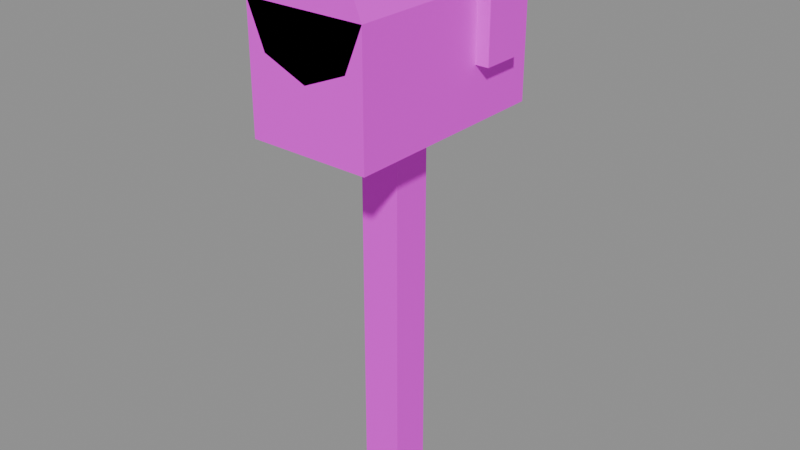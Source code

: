 # Source: mdl_z3_buzon.blend  (saved by Blender 5.3.31; exported with 4.5.12 LTS)
import bpy
from mathutils import Matrix  # noqa: F401  (used for matrix-valued properties, if any)

bpy.ops.wm.read_factory_settings(use_empty=True)
scene = bpy.context.scene
scene.name = 'Scene'

# ---- images (referenced by path relative to the original .blend; pixels are not part of the script)
import os
ASSET_DIR = os.environ.get("B2B_ASSET_DIR", "")  # directory of the original .blend (textures are referenced by path, not embedded)
HERE = os.path.dirname(os.path.abspath(__file__))  # packed textures are extracted next to this script under _unpacked/

def load_image(name, relpath, width, height, colorspace="sRGB"):
    """Load a texture the original file referenced (path relative to the .blend, or extracted next to this script)."""
    p = next((c for c in (os.path.join(HERE, relpath), os.path.join(ASSET_DIR, relpath)) if relpath and os.path.exists(c)), "")
    if p:
        img = bpy.data.images.load(p, check_existing=True)
        img.name = name
    else:  # same state as the original file: an image datablock whose file is absent (Cycles renders it pink)
        img = bpy.data.images.new(name, width, height)
        img.source = "FILE"
        img.filepath = "//" + (relpath or name)
    img.colorspace_settings.name = colorspace
    return img
img_tex_paleta = load_image('tex_paleta', 'tex_paleta.png', 1024, 1024, 'sRGB')

# ---- materials (node trees are filled in below, after node groups)
mat_mat_paleta = bpy.data.materials.new('mat_paleta')

# ---- material node trees
mat_mat_paleta.use_nodes = True; mat_mat_paleta.node_tree.nodes.clear()
_N = mat_mat_paleta.node_tree.nodes; _L = mat_mat_paleta.node_tree.links
n0 = _N.new('ShaderNodeBsdfPrincipled'); n0.name = 'Principled BSDF'; n0.location = (-200, 100)
n0.inputs[2].default_value = 0.8
n0.inputs[10].default_value = 0.005
n1 = _N.new('ShaderNodeOutputMaterial'); n1.name = 'Material Output'; n1.location = (200, 100)
n2 = _N.new('ShaderNodeTexImage'); n2.name = 'Image Texture'; n2.location = (0, 0)
n2.image = img_tex_paleta
n2.interpolation = 'Closest'
_L.new(n0.outputs[0], n1.inputs[0])
_L.new(n2.outputs[0], n0.inputs[0])
n1.is_active_output = True

# ---- meshes
me_cube = bpy.data.meshes.new('Cube')
me_cube.from_pydata([(-0.15, -0.15, 0.0), (-0.15, -0.15, 3.0), (-0.15, 0.15, 0.0), (-0.15, 0.15, 3.0), (0.15, -0.15, 0.0), (0.15, -0.15, 3.0), (0.15, 0.15, 0.0), (0.15, 0.15, 3.0), (-0.45, -0.8, 2.85), (-0.45, -0.8, 3.75), (-0.45, 0.8, 2.85), (-0.45, 0.8, 3.75), (0.45, -0.8, 2.85), (0.45, -0.8, 3.75), (0.45, 0.8, 2.85), (0.45, 0.8, 3.75), (0.0, 0.8, 4.2), (0.0, -0.8, 4.2), (0.3182, 0.8, 4.068), (0.3182, -0.8, 4.068), (0.45, 0.8, 3.75), (0.45, -0.8, 3.75), (0.3182, 0.8, 3.432), (0.3182, -0.8, 3.432), (0.0, 0.8, 3.3), (0.0, -0.8, 3.3), (-0.3182, 0.8, 3.432), (-0.3182, -0.8, 3.432), (-0.45, 0.8, 3.75), (-0.45, -0.8, 3.75), (-0.3182, 0.8, 4.068), (-0.3182, -0.8, 4.068), (0.45, 0.25, 3.25), (0.45, 0.25, 3.95), (0.45, 0.55, 3.25), (0.45, 0.55, 3.95), (0.55, 0.25, 3.25), (0.55, 0.25, 3.95), (0.55, 0.55, 3.25), (0.55, 0.55, 3.95)], [], [(0, 1, 3, 2), (2, 3, 7, 6), (6, 7, 5, 4), (4, 5, 1, 0), (2, 6, 4, 0), (7, 3, 1, 5), (8, 9, 11, 10), (10, 11, 15, 14), (14, 15, 13, 12), (12, 13, 9, 8), (10, 14, 12, 8), (15, 11, 9, 13), (16, 17, 19, 18), (18, 19, 21, 20), (20, 21, 23, 22), (22, 23, 25, 24), (24, 25, 27, 26), (26, 27, 29, 28), (19, 17, 31, 29, 27, 25, 23, 21), (28, 29, 31, 30), (30, 31, 17, 16), (16, 18, 20, 22, 24, 26, 28, 30), (32, 33, 35, 34), (34, 35, 39, 38), (38, 39, 37, 36), (36, 37, 33, 32), (34, 38, 36, 32), (39, 35, 33, 37)])
_uv = me_cube.uv_layers.new(name='UVMap')
_uv.uv.foreach_set('vector', [0.125, 0.375, 0.125, 0.375, 0.125, 0.375, 0.125, 0.375, 0.125, 0.375, 0.125, 0.375, 0.125, 0.375, 0.125, 0.375, 0.125, 0.375, 0.125, 0.375, 0.125, 0.375, 0.125, 0.375, 0.125, 0.375, 0.125, 0.375, 0.125, 0.375, 0.125, 0.375, 0.125, 0.375, 0.125, 0.375, 0.125, 0.375, 0.125, 0.375, 0.125, 0.375, 0.125, 0.375, 0.125, 0.375, 0.125, 0.375, 0.125, 0.875, 0.125, 0.875, 0.125, 0.875, 0.125, 0.875, 0.125, 0.875, 0.125, 0.875, 0.125, 0.875, 0.125, 0.875, 0.125, 0.875, 0.125, 0.875, 0.125, 0.875, 0.125, 0.875, 0.125, 0.875, 0.125, 0.875, 0.125, 0.875, 0.125, 0.875, 0.125, 0.875, 0.125, 0.875, 0.125, 0.875, 0.125, 0.875, 0.125, 0.875, 0.125, 0.875, 0.125, 0.875, 0.125, 0.875, 0.375, 0.875, 0.375, 0.875, 0.375, 0.875, 0.375, 0.875, 0.375, 0.875, 0.375, 0.875, 0.375, 0.875, 0.375, 0.875, 0.375, 0.875, 0.375, 0.875, 0.375, 0.875, 0.375, 0.875, 0.375, 0.875, 0.375, 0.875, 0.375, 0.875, 0.375, 0.875, 0.375, 0.875, 0.375, 0.875, 0.375, 0.875, 0.375, 0.875, 0.375, 0.875, 0.375, 0.875, 0.375, 0.875, 0.375, 0.875, 0.375, 0.875, 0.375, 0.875, 0.375, 0.875, 0.375, 0.875, 0.375, 0.875, 0.375, 0.875, 0.375, 0.875, 0.375, 0.875, 0.375, 0.875, 0.375, 0.875, 0.375, 0.875, 0.375, 0.875, 0.375, 0.875, 0.375, 0.875, 0.375, 0.875, 0.375, 0.875, 0.375, 0.875, 0.375, 0.875, 0.375, 0.875, 0.375, 0.875, 0.375, 0.875, 0.375, 0.875, 0.375, 0.875, 0.375, 0.875, 0.125, 0.625, 0.125, 0.625, 0.125, 0.625, 0.125, 0.625, 0.125, 0.625, 0.125, 0.625, 0.125, 0.625, 0.125, 0.625, 0.125, 0.625, 0.125, 0.625, 0.125, 0.625, 0.125, 0.625, 0.125, 0.625, 0.125, 0.625, 0.125, 0.625, 0.125, 0.625, 0.125, 0.625, 0.125, 0.625, 0.125, 0.625, 0.125, 0.625, 0.125, 0.625, 0.125, 0.625, 0.125, 0.625, 0.125, 0.625])
me_cube.materials.append(mat_mat_paleta)
me_cube.update()

# ---- objects
ob_mdl_z3_buzon = bpy.data.objects.new('mdl_z3_buzon', me_cube)

# ---- transforms, parenting, visibility, modifiers, constraints
ob_mdl_z3_buzon.location = (0.0, 0.0, 0.0)

# ---- collection membership
scene.collection.objects.link(ob_mdl_z3_buzon)

# ---- scene / render settings (as saved in the file)
scene.frame_start = 1; scene.frame_end = 250; scene.frame_set(1)
scene.render.engine = 'BLENDER_EEVEE_NEXT'
scene.render.bake_bias = 0.0
scene.render.bake_samples = 0
scene.render.compositor_device = 'GPU'
scene.eevee.use_volume_custom_range = False
scene.eevee.fast_gi_thickness_near = 0.1
scene.eevee.fast_gi_thickness_far = 0.0
scene.eevee.ray_tracing_options.screen_trace_thickness = 0.1
bpy.context.view_layer.update()

# ---- added for rendering (the .blend has no active camera and no usable light): camera, sun + grey world if the file has none
cam_auto = bpy.data.cameras.new('AutoCamera')
cam_auto.lens = 50.0
cam_auto.sensor_width = 36.0
cam_auto.clip_end = 1000.0
ob_auto_camera = bpy.data.objects.new('AutoCamera', cam_auto)
scene.collection.objects.link(ob_auto_camera)
ob_auto_camera.location = (4.31005, -5.11206, 5.50804)
ob_auto_camera.rotation_euler = (1.09748, -7.21219e-08, 0.694738)
scene.camera = ob_auto_camera
light_auto_sun = bpy.data.lights.new('AutoSun', 'SUN')
light_auto_sun.energy = 3.0
light_auto_sun.angle = 0.0523599
ob_auto_sun = bpy.data.objects.new('AutoSun', light_auto_sun)
scene.collection.objects.link(ob_auto_sun)
ob_auto_sun.rotation_euler = (0.872665, 0.174533, 0.523599)
if scene.world is None:
    world_auto = bpy.data.worlds.new('AutoWorld')
    world_auto.color = (0.3, 0.3, 0.3)
    scene.world = world_auto
bpy.context.view_layer.update()
